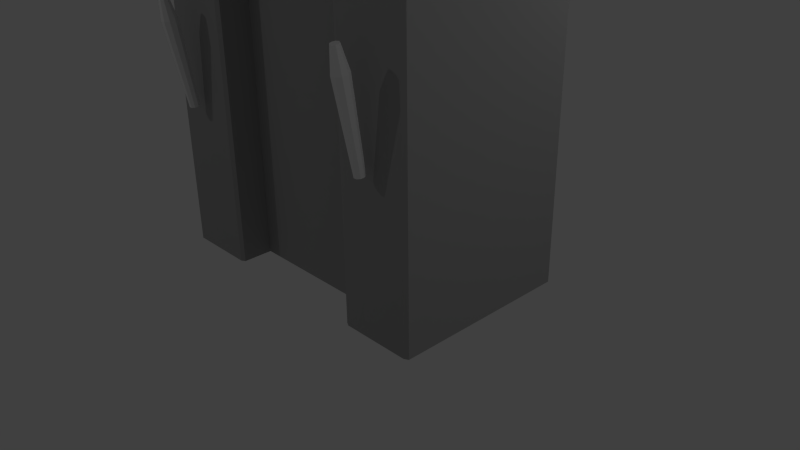 # Source: StartScene.blend  (saved by Blender 2.72.0; exported with 4.5.12 LTS)
import bpy
from mathutils import Matrix  # noqa: F401  (used for matrix-valued properties, if any)

bpy.ops.wm.read_factory_settings(use_empty=True)
scene = bpy.context.scene
scene.name = 'Scene'

# ---- collections
col_collection_1 = bpy.data.collections.new('Collection 1'); scene.collection.children.link(col_collection_1)

# ---- materials (node trees are filled in below, after node groups)
mat_material_002 = bpy.data.materials.new('Material.002')
mat_material_002.alpha_threshold = 0.0
mat_material_002.use_transparent_shadow = False
mat_material_002.specular_color = (0.06882, 0.02986, 0.01509)
mat_material_002.roughness = 0.5
mat_material_002.specular_intensity = 0.2656
mat_material = bpy.data.materials.new('Material')
mat_material.alpha_threshold = 0.0
mat_material.use_transparent_shadow = False
mat_material.diffuse_color = (0.3626, 0.3626, 0.3626, 1.0)
mat_material.specular_color = (0.003288, 0.003288, 0.003288)
mat_material.roughness = 0.5
mat_material_001 = bpy.data.materials.new('Material.001')
mat_material_001.alpha_threshold = 0.0
mat_material_001.use_transparent_shadow = False
mat_material_001.diffuse_color = (0.3626, 0.3626, 0.3626, 1.0)
mat_material_001.specular_color = (0.0, 0.0, 0.0)
mat_material_001.roughness = 0.5
mat_material_003 = bpy.data.materials.new('Material.003')
mat_material_003.alpha_threshold = 0.0
mat_material_003.use_transparent_shadow = False
mat_material_003.diffuse_color = (0.4878, 0.2138, 0.03322, 1.0)
mat_material_003.specular_color = (0.9819, 1.0, 0.3595)
mat_material_003.roughness = 0.5

# ---- material node trees

# ---- world
world_world = bpy.data.worlds.new('World'); scene.world = world_world
world_world.color = (0.05088, 0.05088, 0.05088)
world_world.use_sun_shadow = False
world_world.sun_shadow_jitter_overblur = 0.0
world_world.cycles.sampling_method = 'MANUAL'
world_world.cycles.sample_map_resolution = 256

# ---- cameras
cam_camera = bpy.data.cameras.new('Camera')
cam_camera.clip_end = 100.0
cam_camera.lens = 35.0
cam_camera.sensor_width = 32.0
cam_camera.sensor_height = 18.0
cam_camera.ortho_scale = 7.314
cam_camera.dof.focus_distance = 0.0
cam_camera.dof.aperture_fstop = 128.0

# ---- lights
light_lamp_002 = bpy.data.lights.new('Lamp.002', 'POINT')
light_lamp_002.transmission_factor = 0.0
light_lamp_002.cutoff_distance = 30.0
light_lamp_002.energy = 100.0
light_lamp_002.shadow_buffer_clip_start = 1.001
light_lamp_002.shadow_soft_size = 0.1
light_lamp_002.shadow_maximum_resolution = 0.006
light_lamp_002.use_absolute_resolution = True
light_lamp_002.cycles.use_multiple_importance_sampling = False
light_lamp_001 = bpy.data.lights.new('Lamp.001', 'POINT')
light_lamp_001.transmission_factor = 0.0
light_lamp_001.cutoff_distance = 30.0
light_lamp_001.energy = 100.0
light_lamp_001.shadow_buffer_clip_start = 1.001
light_lamp_001.shadow_soft_size = 0.1
light_lamp_001.shadow_maximum_resolution = 0.006
light_lamp_001.use_absolute_resolution = True
light_lamp_001.cycles.use_multiple_importance_sampling = False
light_lamp = bpy.data.lights.new('Lamp', 'POINT')
light_lamp.transmission_factor = 0.0
light_lamp.cutoff_distance = 30.0
light_lamp.energy = 100.0
light_lamp.shadow_buffer_clip_start = 1.001
light_lamp.shadow_soft_size = 0.1
light_lamp.shadow_maximum_resolution = 0.006
light_lamp.use_absolute_resolution = True
light_lamp.cycles.use_multiple_importance_sampling = False

# ---- meshes
me_cylinder_011 = bpy.data.meshes.new('Cylinder.011')
me_cylinder_011.from_pydata([(1.5, -1.395, 2.0), (1.5, -1.548, 3.072), (1.541, -1.409, 1.997), (1.564, -1.571, 3.068), (1.563, -1.447, 1.991), (1.598, -1.629, 3.058), (1.555, -1.489, 1.983), (1.586, -1.695, 3.046), (1.522, -1.517, 1.978), (1.534, -1.738, 3.039), (1.478, -1.517, 1.978), (1.466, -1.738, 3.039), (1.445, -1.489, 1.983), (1.414, -1.695, 3.046), (1.437, -1.447, 1.991), (1.402, -1.629, 3.058), (1.459, -1.409, 1.997), (1.436, -1.571, 3.068), (1.5, -1.645, 3.351), (1.533, -1.657, 3.349), (1.551, -1.688, 3.343), (1.545, -1.722, 3.337), (1.518, -1.744, 3.333), (1.482, -1.744, 3.333), (1.455, -1.722, 3.337), (1.449, -1.688, 3.343), (1.467, -1.657, 3.349)], [], [(0, 1, 3, 2), (2, 3, 5, 4), (4, 5, 7, 6), (6, 7, 9, 8), (8, 9, 11, 10), (10, 11, 13, 12), (12, 13, 15, 14), (1, 17, 26, 18), (16, 17, 1, 0), (14, 15, 17, 16), (0, 2, 4, 6, 8, 10, 12, 14, 16), (19, 18, 26, 25, 24, 23, 22, 21, 20), (17, 15, 25, 26), (15, 13, 24, 25), (13, 11, 23, 24), (11, 9, 22, 23), (9, 7, 21, 22), (7, 5, 20, 21), (5, 3, 19, 20), (3, 1, 18, 19)])
_uv = me_cylinder_011.uv_layers.new(name='UVMap')
_uv.uv.foreach_set('vector', [0.04681, 0.9987, 0.0, 0.2127, 0.07934, 0.2147, 0.09783, 1.0, 0.09783, 1.0, 0.07934, 0.2147, 0.1829, 0.2147, 0.1644, 1.0, 0.1644, 1.0, 0.1829, 0.2147, 0.2623, 0.2127, 0.2155, 0.9987, 0.4452, 0.0003598, 0.4452, 0.7857, 0.3416, 0.7852, 0.3786, 0.0, 0.3786, 0.0, 0.3416, 0.7852, 0.2623, 0.7867, 0.3276, 0.0009765, 0.6282, 0.0003595, 0.6282, 0.7857, 0.5246, 0.7852, 0.5616, 0.0, 0.5616, 0.0, 0.5246, 0.7852, 0.4452, 0.7867, 0.5105, 0.0009763, 0.8111, 0.214, 0.7076, 0.2146, 0.7274, 0.0007896, 0.7812, 0.0004987, 0.7445, 0.9997, 0.7076, 0.2146, 0.8111, 0.214, 0.8111, 0.9994, 0.6935, 0.9988, 0.6282, 0.2131, 0.7076, 0.2146, 0.7445, 0.9997, 0.8339, 0.01595, 0.8916, 0.0, 0.9572, 0.00554, 1.0, 0.02998, 1.0, 0.06189, 0.9572, 0.08633, 0.8916, 0.09187, 0.8339, 0.07591, 0.8111, 0.04593, 0.8762, 0.09187, 0.9293, 0.09635, 0.9639, 0.1161, 0.9639, 0.1419, 0.9292, 0.1617, 0.8762, 0.1662, 0.8295, 0.1533, 0.8111, 0.129, 0.8296, 0.1048, 0.7076, 0.2146, 0.6282, 0.2131, 0.6861, 0.0, 0.7274, 0.0007896, 0.4452, 0.7867, 0.5246, 0.7852, 0.5444, 0.999, 0.5031, 0.9997, 0.5246, 0.7852, 0.6282, 0.7857, 0.5983, 0.9992, 0.5444, 0.999, 0.2623, 0.7867, 0.3416, 0.7852, 0.3615, 0.999, 0.3202, 0.9997, 0.3416, 0.7852, 0.4452, 0.7857, 0.4153, 0.9992, 0.3615, 0.999, 0.2623, 0.2127, 0.1829, 0.2147, 0.1581, 0.001012, 0.1993, 1.736e-07, 0.1829, 0.2147, 0.07934, 0.2147, 0.1042, 0.001013, 0.1581, 0.001012, 0.07934, 0.2147, 0.0, 0.2127, 0.06293, 0.0, 0.1042, 0.001013])
me_cylinder_011.materials.append(mat_material_002)
me_cylinder_011.use_remesh_preserve_volume = False
me_cylinder_011.use_remesh_preserve_attributes = False
me_cylinder_011.use_mirror_vertex_groups = False
me_cylinder_011.update()
me_cylinder = bpy.data.meshes.new('Cylinder')
me_cylinder.from_pydata([(-1.5, -1.395, 2.0), (-1.5, -1.548, 3.072), (-1.459, -1.409, 1.997), (-1.436, -1.571, 3.068), (-1.437, -1.447, 1.991), (-1.402, -1.629, 3.058), (-1.445, -1.489, 1.983), (-1.414, -1.695, 3.046), (-1.478, -1.517, 1.978), (-1.466, -1.738, 3.039), (-1.522, -1.517, 1.978), (-1.534, -1.738, 3.039), (-1.555, -1.489, 1.983), (-1.586, -1.695, 3.046), (-1.563, -1.447, 1.991), (-1.598, -1.629, 3.058), (-1.541, -1.409, 1.997), (-1.564, -1.571, 3.068), (-1.5, -1.645, 3.351), (-1.467, -1.657, 3.349), (-1.449, -1.688, 3.343), (-1.455, -1.722, 3.337), (-1.482, -1.744, 3.333), (-1.518, -1.744, 3.333), (-1.545, -1.722, 3.337), (-1.551, -1.688, 3.343), (-1.533, -1.657, 3.349)], [], [(0, 1, 3, 2), (2, 3, 5, 4), (4, 5, 7, 6), (6, 7, 9, 8), (8, 9, 11, 10), (10, 11, 13, 12), (12, 13, 15, 14), (1, 17, 26, 18), (16, 17, 1, 0), (14, 15, 17, 16), (0, 2, 4, 6, 8, 10, 12, 14, 16), (19, 18, 26, 25, 24, 23, 22, 21, 20), (17, 15, 25, 26), (15, 13, 24, 25), (13, 11, 23, 24), (11, 9, 22, 23), (9, 7, 21, 22), (7, 5, 20, 21), (5, 3, 19, 20), (3, 1, 18, 19)])
_uv = me_cylinder.uv_layers.new(name='UVMap')
_uv.uv.foreach_set('vector', [0.04681, 0.9987, 0.0, 0.2127, 0.07934, 0.2147, 0.09783, 1.0, 0.09783, 1.0, 0.07934, 0.2147, 0.1829, 0.2147, 0.1644, 1.0, 0.1644, 1.0, 0.1829, 0.2147, 0.2623, 0.2127, 0.2155, 0.9987, 0.4452, 0.0003598, 0.4452, 0.7857, 0.3416, 0.7852, 0.3786, 0.0, 0.3786, 0.0, 0.3416, 0.7852, 0.2623, 0.7867, 0.3276, 0.0009765, 0.6282, 0.0003595, 0.6282, 0.7857, 0.5246, 0.7852, 0.5616, 0.0, 0.5616, 0.0, 0.5246, 0.7852, 0.4452, 0.7867, 0.5105, 0.0009763, 0.8111, 0.214, 0.7076, 0.2146, 0.7274, 0.0007896, 0.7812, 0.0004987, 0.7445, 0.9997, 0.7076, 0.2146, 0.8111, 0.214, 0.8111, 0.9994, 0.6935, 0.9988, 0.6282, 0.2131, 0.7076, 0.2146, 0.7445, 0.9997, 0.8339, 0.01595, 0.8916, 0.0, 0.9572, 0.00554, 1.0, 0.02998, 1.0, 0.06189, 0.9572, 0.08633, 0.8916, 0.09187, 0.8339, 0.07591, 0.8111, 0.04593, 0.8762, 0.09187, 0.9293, 0.09635, 0.9639, 0.1161, 0.9639, 0.1419, 0.9292, 0.1617, 0.8762, 0.1662, 0.8295, 0.1533, 0.8111, 0.129, 0.8296, 0.1048, 0.7076, 0.2146, 0.6282, 0.2131, 0.6861, 0.0, 0.7274, 0.0007896, 0.4452, 0.7867, 0.5246, 0.7852, 0.5444, 0.999, 0.5031, 0.9997, 0.5246, 0.7852, 0.6282, 0.7857, 0.5983, 0.9992, 0.5444, 0.999, 0.2623, 0.7867, 0.3416, 0.7852, 0.3615, 0.999, 0.3202, 0.9997, 0.3416, 0.7852, 0.4452, 0.7857, 0.4153, 0.9992, 0.3615, 0.999, 0.2623, 0.2127, 0.1829, 0.2147, 0.1581, 0.001012, 0.1993, 1.736e-07, 0.1829, 0.2147, 0.07934, 0.2147, 0.1042, 0.001013, 0.1581, 0.001012, 0.07934, 0.2147, 0.0, 0.2127, 0.06293, 0.0, 0.1042, 0.001013])
me_cylinder.materials.append(mat_material_002)
me_cylinder.use_remesh_preserve_volume = False
me_cylinder.use_remesh_preserve_attributes = False
me_cylinder.use_mirror_vertex_groups = False
me_cylinder.update()
me_cube_002 = bpy.data.meshes.new('Cube.002')
me_cube_002.from_pydata([(1.052, -1.32, 0.0), (1.0, -1.29, 0.0), (1.0, 1.04, 0.0), (2.0, 1.04, 0.0), (2.0, -1.29, 0.0), (1.948, -1.32, 0.0), (1.0, -1.29, 4.0), (1.052, -1.32, 4.0), (1.0, 1.04, 4.0), (2.0, 1.04, 4.0), (1.948, -1.32, 4.0), (2.0, -1.29, 4.0), (0.8468, -1.29, 4.331), (0.8834, -1.32, 4.366), (0.8468, 1.04, 4.331), (1.578, 1.04, 5.013), (1.541, -1.32, 4.979), (1.578, -1.29, 5.013), (0.4772, -1.29, 4.702), (0.494, -1.32, 4.755), (0.4772, 1.04, 4.702), (0.7762, 1.04, 5.656), (0.76, -1.32, 5.604), (0.7762, -1.29, 5.656), (0.0, -1.29, 4.81), (0.0, -1.32, 4.868), (0.0, 1.04, 4.81), (0.0, 1.04, 5.8), (0.0, -1.32, 5.745), (0.0, -1.29, 5.8), (-1.0, -1.29, 0.0), (-1.052, -1.32, 0.0), (-1.0, 1.04, 0.0), (-2.0, 1.04, 0.0), (-1.948, -1.32, 0.0), (-2.0, -1.29, 0.0), (-1.052, -1.32, 4.0), (-1.0, -1.29, 4.0), (-1.0, 1.04, 4.0), (-2.0, 1.04, 4.0), (-2.0, -1.29, 4.0), (-1.948, -1.32, 4.0), (-0.8834, -1.32, 4.366), (-0.8468, -1.29, 4.331), (-0.8468, 1.04, 4.331), (-1.578, 1.04, 5.013), (-1.578, -1.29, 5.013), (-1.541, -1.32, 4.979), (-0.494, -1.32, 4.755), (-0.4772, -1.29, 4.702), (-0.4772, 1.04, 4.702), (-0.7762, 1.04, 5.656), (-0.7762, -1.29, 5.656), (-0.76, -1.32, 5.604)], [], [(0, 1, 2, 3, 4, 5), (8, 9, 3, 2), (7, 10, 16, 13), (8, 6, 12, 14), (10, 7, 0, 5), (15, 14, 20, 21), (51, 27, 26, 50), (13, 16, 22, 19), (11, 9, 15, 17), (9, 8, 14, 15), (20, 18, 24, 26), (19, 22, 28, 25), (17, 15, 21, 23), (38, 32, 33, 39), (48, 25, 28, 53), (23, 21, 27, 29), (40, 46, 45, 39), (38, 44, 43, 37), (30, 31, 34, 35, 33, 32), (37, 30, 32, 38), (39, 45, 44, 38), (45, 51, 50, 44), (44, 50, 49, 43), (21, 20, 26, 27), (36, 42, 47, 41), (52, 29, 27, 51), (42, 48, 53, 47), (41, 34, 31, 36), (6, 8, 2, 1), (0, 7, 6, 1), (10, 5, 4, 11), (12, 6, 7, 13), (11, 17, 16, 10), (18, 12, 13, 19), (17, 23, 22, 16), (24, 18, 19, 25), (23, 29, 28, 22), (30, 37, 36, 31), (40, 35, 34, 41), (42, 36, 37, 43), (41, 47, 46, 40), (48, 42, 43, 49), (47, 53, 52, 46), (53, 28, 29, 52), (25, 48, 49, 24), (9, 11, 4, 3), (46, 52, 51, 45), (39, 33, 35, 40), (50, 26, 24, 49), (14, 12, 18, 20)])
_uv = me_cube_002.uv_layers.new(name='UVMap')
_uv.uv.foreach_set('vector', [0.8451, 0.4848, 0.8485, 0.4863, 0.8451, 0.6184, 0.7825, 0.6169, 0.7825, 0.4863, 0.7859, 0.4848, 0.4774, 0.1463, 0.5365, 0.1463, 0.5365, 0.3893, 0.4774, 0.3893, 0.07449, 0.1463, 0.01538, 0.1463, 0.04225, 0.08685, 0.08564, 0.1241, 0.5789, 0.6677, 0.437, 0.6677, 0.437, 0.6475, 0.5789, 0.6475, 0.01538, 0.1463, 0.07449, 0.1463, 0.07449, 0.3893, 0.01538, 0.3893, 0.5096, 0.08685, 0.4662, 0.1241, 0.4405, 0.1004, 0.4581, 0.04886, 0.3578, 0.04886, 0.4079, 0.04028, 0.4079, 0.09359, 0.3753, 0.1004, 0.08564, 0.1241, 0.04225, 0.08685, 0.09379, 0.04886, 0.1113, 0.1004, 0.2018, 0.6922, 0.06291, 0.6912, 0.06336, 0.6312, 0.2023, 0.6322, 0.5365, 0.1463, 0.4774, 0.1463, 0.4662, 0.1241, 0.5096, 0.08685, 0.7121, 0.4901, 0.7121, 0.6207, 0.6806, 0.6207, 0.6806, 0.4901, 0.1113, 0.1004, 0.09379, 0.04886, 0.1439, 0.04028, 0.1439, 0.09359, 0.05904, 0.4417, 0.2009, 0.4413, 0.201, 0.4802, 0.05914, 0.4805, 0.3385, 0.1463, 0.3385, 0.3893, 0.2794, 0.3893, 0.2794, 0.1463, 0.1765, 0.1004, 0.1439, 0.09359, 0.1439, 0.04028, 0.1941, 0.04886, 0.05914, 0.4805, 0.201, 0.4802, 0.2011, 0.5242, 0.05924, 0.5245, 0.06132, 0.6905, 0.06132, 0.6313, 0.1985, 0.6313, 0.1985, 0.6905, 0.4362, 0.6701, 0.4362, 0.6499, 0.5781, 0.6499, 0.5781, 0.6701, 0.7819, 0.6178, 0.7785, 0.6193, 0.7194, 0.6193, 0.7159, 0.6178, 0.7194, 0.4857, 0.7819, 0.4872, 0.5781, 0.6701, 0.5781, 0.9131, 0.4362, 0.9131, 0.4362, 0.6701, 0.2794, 0.1463, 0.3062, 0.08685, 0.3496, 0.1241, 0.3385, 0.1463, 0.3062, 0.08685, 0.3578, 0.04886, 0.3753, 0.1004, 0.3496, 0.1241, 0.4362, 0.6499, 0.4362, 0.6272, 0.5781, 0.6272, 0.5781, 0.6499, 0.4581, 0.04886, 0.4405, 0.1004, 0.4079, 0.09359, 0.4079, 0.04028, 0.2134, 0.1463, 0.2022, 0.1241, 0.2456, 0.08685, 0.2725, 0.1463, 0.05935, 0.5724, 0.05924, 0.5245, 0.2011, 0.5242, 0.2012, 0.5721, 0.2022, 0.1241, 0.1765, 0.1004, 0.1941, 0.04886, 0.2456, 0.08685, 0.2725, 0.1463, 0.2725, 0.3893, 0.2134, 0.3893, 0.2134, 0.1463, 0.437, 0.6677, 0.5789, 0.6677, 0.5789, 0.9107, 0.437, 0.9107, 0.07449, 0.3893, 0.07449, 0.1463, 0.07795, 0.1463, 0.07795, 0.3892, 0.01538, 0.1463, 0.01538, 0.3893, 0.01195, 0.3892, 0.01195, 0.1463, 0.08805, 0.1261, 0.07795, 0.1463, 0.07449, 0.1463, 0.08564, 0.1241, 0.01195, 0.1463, 0.03978, 0.08473, 0.04225, 0.08685, 0.01538, 0.1463, 0.1125, 0.1037, 0.08805, 0.1261, 0.08564, 0.1241, 0.1113, 0.1004, 0.03978, 0.08473, 0.09271, 0.04571, 0.09379, 0.04886, 0.04225, 0.08685, 0.1439, 0.09708, 0.1125, 0.1037, 0.1113, 0.1004, 0.1439, 0.09359, 0.09271, 0.04571, 0.1439, 0.03695, 0.1439, 0.04028, 0.09379, 0.04886, 0.2099, 0.3892, 0.2099, 0.1463, 0.2134, 0.1463, 0.2134, 0.3893, 0.2759, 0.1463, 0.2759, 0.3892, 0.2725, 0.3893, 0.2725, 0.1463, 0.2022, 0.1241, 0.2134, 0.1463, 0.2099, 0.1463, 0.1998, 0.1261, 0.2725, 0.1463, 0.2456, 0.08685, 0.2481, 0.08473, 0.2759, 0.1463, 0.1765, 0.1004, 0.2022, 0.1241, 0.1998, 0.1261, 0.1754, 0.1037, 0.2456, 0.08685, 0.1941, 0.04886, 0.1952, 0.04571, 0.2481, 0.08473, 0.1941, 0.04886, 0.1439, 0.04028, 0.1439, 0.03695, 0.1952, 0.04571, 0.1439, 0.09359, 0.1765, 0.1004, 0.1754, 0.1037, 0.1439, 0.09708, 0.06291, 0.6912, 0.2018, 0.6922, 0.2, 0.9301, 0.06113, 0.929, 0.05948, 0.6286, 0.05935, 0.5724, 0.2012, 0.5721, 0.2014, 0.6283, 0.1985, 0.6905, 0.1985, 0.9254, 0.06132, 0.9254, 0.06132, 0.6905, 0.6491, 0.4901, 0.6806, 0.4901, 0.6806, 0.6207, 0.6491, 0.6207, 0.5789, 0.6475, 0.437, 0.6475, 0.437, 0.6248, 0.5789, 0.6248])
me_cube_002.materials.append(mat_material)
me_cube_002.use_remesh_preserve_volume = False
me_cube_002.use_remesh_preserve_attributes = False
me_cube_002.use_mirror_vertex_groups = False
me_cube_002.update()
me_cube_000 = bpy.data.meshes.new('Cube.000')
me_cube_000.from_pydata([(1.0, -0.9014, 0.0), (1.0, -0.9014, 4.0), (0.8468, -0.9014, 4.331), (0.4772, -0.9014, 4.702), (1.35e-08, -0.9014, 4.81), (-1.0, -0.9014, 0.0), (-1.0, -0.9014, 4.0), (-0.8468, -0.9014, 4.331), (-0.4772, -0.9014, 4.702), (-0.4772, -0.6986, 4.702), (-0.8468, -0.6986, 4.331), (-1.0, -0.6986, 4.0), (-1.0, -0.6986, 0.0), (1.35e-08, -0.6986, 4.81), (0.4772, -0.6986, 4.702), (0.8468, -0.6986, 4.331), (1.0, -0.6986, 4.0), (1.0, -0.6986, 0.0)], [], [(1, 2, 3, 4, 8, 7, 6, 5, 0), (2, 15, 14, 3), (3, 14, 13, 4), (7, 10, 11, 6), (8, 9, 10, 7), (0, 17, 16, 1), (6, 11, 12, 5), (4, 13, 9, 8), (5, 12, 17, 0), (16, 17, 12, 11, 10, 9, 13, 14, 15), (1, 16, 15, 2)])
_uv = me_cube_000.uv_layers.new(name='UVMap')
_uv.uv.foreach_set('vector', [0.5862, 0.8102, 0.6173, 0.8746, 0.6922, 0.9466, 0.789, 0.9677, 0.8858, 0.9467, 0.9608, 0.8749, 0.992, 0.8105, 0.9926, 0.03355, 0.5868, 0.03323, 0.147, 0.8168, 0.1059, 0.8168, 0.1059, 0.9112, 0.147, 0.9112, 0.147, 0.9112, 0.1059, 0.9112, 0.1058, 0.9672, 0.147, 0.9672, 0.06459, 0.8167, 0.1057, 0.8167, 0.1058, 0.7458, 0.06465, 0.7458, 0.06452, 0.9111, 0.1057, 0.9112, 0.1057, 0.8167, 0.06459, 0.8167, 0.1473, 0.03223, 0.1062, 0.03222, 0.1059, 0.7458, 0.1471, 0.7459, 0.06465, 0.7458, 0.1058, 0.7458, 0.1064, 0.03221, 0.06521, 0.03218, 0.06447, 0.9671, 0.1056, 0.9672, 0.1057, 0.9112, 0.06452, 0.9111, 0.163, 0.002128, 0.163, 0.03354, 0.5617, 0.03377, 0.5618, 0.002363, 0.5686, 0.8102, 0.5692, 0.03321, 0.1634, 0.0329, 0.1628, 0.8099, 0.1938, 0.8743, 0.2688, 0.9462, 0.3656, 0.9674, 0.4624, 0.9464, 0.5374, 0.8746, 0.1471, 0.7459, 0.1059, 0.7458, 0.1059, 0.8168, 0.147, 0.8168])
me_cube_000.materials.append(mat_material_001)
me_cube_000.use_remesh_preserve_volume = False
me_cube_000.use_remesh_preserve_attributes = False
me_cube_000.use_mirror_vertex_groups = False
me_cube_000.update()
me_cylinder_001 = bpy.data.meshes.new('Cylinder.001')
me_cylinder_001.from_pydata([(0.7236, -0.9858, 2.404), (0.7236, -0.9227, 2.443), (0.707, -0.9884, 2.409), (0.7086, -0.9252, 2.447), (0.6967, -0.9954, 2.421), (0.6993, -0.9315, 2.458), (0.6967, -1.004, 2.436), (0.6993, -0.9392, 2.472), (0.707, -1.011, 2.449), (0.7086, -0.9455, 2.483), (0.7236, -1.014, 2.453), (0.7236, -0.9479, 2.487), (0.7403, -1.011, 2.449), (0.7387, -0.9455, 2.483), (0.7505, -1.004, 2.436), (0.748, -0.9392, 2.472), (0.7505, -0.9954, 2.421), (0.748, -0.9315, 2.458), (0.7403, -0.9884, 2.409), (0.7387, -0.9252, 2.447), (0.7236, -0.8873, 2.574), (0.7156, -0.8897, 2.576), (0.7107, -0.8958, 2.578), (0.7107, -0.9033, 2.582), (0.7156, -0.9094, 2.585), (0.7236, -0.9118, 2.586), (0.7316, -0.9094, 2.585), (0.7365, -0.9033, 2.582), (0.7365, -0.8958, 2.578), (0.7316, -0.8897, 2.576), (0.7236, -1.001, 2.362), (0.7052, -1.006, 2.362), (0.6939, -1.017, 2.362), (0.6939, -1.032, 2.362), (0.7052, -1.043, 2.362), (0.7236, -1.048, 2.362), (0.742, -1.043, 2.362), (0.7534, -1.032, 2.362), (0.7534, -1.017, 2.362), (0.742, -1.006, 2.362), (0.7236, -0.997, 2.096), (0.7052, -1.002, 2.096), (0.6939, -1.014, 2.096), (0.6939, -1.029, 2.096), (0.7052, -1.041, 2.096), (0.7236, -1.045, 2.096), (0.742, -1.041, 2.096), (0.7534, -1.029, 2.096), (0.7534, -1.014, 2.096), (0.742, -1.002, 2.096), (0.7236, -0.8952, 1.998), (0.7103, -0.898, 1.995), (0.7021, -0.9056, 1.988), (0.7021, -0.9149, 1.979), (0.7103, -0.9225, 1.971), (0.7236, -0.9253, 1.968), (0.7369, -0.9225, 1.971), (0.7452, -0.9149, 1.979), (0.7452, -0.9056, 1.988), (0.7369, -0.898, 1.995), (0.7236, -0.8897, 1.896), (0.7149, -0.8919, 1.896), (0.7095, -0.8978, 1.896), (0.7095, -0.905, 1.896), (0.7149, -0.9109, 1.896), (0.7236, -0.9131, 1.896), (0.7324, -0.9109, 1.896), (0.7378, -0.905, 1.896), (0.7378, -0.8978, 1.896), (0.7324, -0.8919, 1.896), (0.7236, -0.8991, 2.631), (0.7156, -0.9015, 2.63), (0.7107, -0.9078, 2.628), (0.7107, -0.9155, 2.625), (0.7156, -0.9217, 2.622), (0.7236, -0.9241, 2.621), (0.7316, -0.9217, 2.622), (0.7365, -0.9155, 2.625), (0.7365, -0.9078, 2.628), (0.7316, -0.9015, 2.63), (0.7231, -0.9496, 2.659), (0.7169, -0.9509, 2.657), (0.7133, -0.9532, 2.652), (0.7137, -0.9558, 2.646), (0.7178, -0.9577, 2.641), (0.7242, -0.958, 2.639), (0.7303, -0.9567, 2.641), (0.7339, -0.9543, 2.646), (0.7336, -0.9517, 2.652), (0.7294, -0.9499, 2.657), (0.7256, -0.9976, 2.638), (0.7209, -0.9962, 2.637), (0.7181, -0.9927, 2.635), (0.7184, -0.9883, 2.632), (0.7216, -0.9849, 2.631), (0.7264, -0.9836, 2.63), (0.7311, -0.985, 2.631), (0.7339, -0.9886, 2.634), (0.7336, -0.9929, 2.636), (0.7304, -0.9964, 2.638), (0.7282, -1.016, 2.601), (0.7254, -1.015, 2.601), (0.7238, -1.013, 2.599), (0.7239, -1.011, 2.598), (0.7258, -1.008, 2.597), (0.7287, -1.008, 2.596), (0.7315, -1.009, 2.597), (0.7331, -1.011, 2.598), (0.733, -1.013, 2.6), (0.7311, -1.015, 2.601)], [], [(0, 2, 3, 1), (2, 4, 5, 3), (4, 6, 7, 5), (6, 8, 9, 7), (8, 10, 11, 9), (10, 12, 13, 11), (12, 14, 15, 13), (14, 16, 17, 15), (1, 20, 29, 19), (18, 0, 1, 19), (16, 18, 19, 17), (18, 39, 30, 0), (20, 70, 79, 29), (19, 29, 28, 17), (17, 28, 27, 15), (15, 27, 26, 13), (13, 26, 25, 11), (11, 25, 24, 9), (9, 24, 23, 7), (7, 23, 22, 5), (5, 22, 21, 3), (3, 21, 20, 1), (39, 49, 40, 30), (16, 38, 39, 18), (14, 37, 38, 16), (12, 36, 37, 14), (10, 35, 36, 12), (8, 34, 35, 10), (6, 33, 34, 8), (4, 32, 33, 6), (2, 31, 32, 4), (0, 30, 31, 2), (49, 59, 50, 40), (38, 48, 49, 39), (37, 47, 48, 38), (36, 46, 47, 37), (35, 45, 46, 36), (34, 44, 45, 35), (33, 43, 44, 34), (32, 42, 43, 33), (31, 41, 42, 32), (30, 40, 41, 31), (59, 69, 60, 50), (48, 58, 59, 49), (47, 57, 58, 48), (46, 56, 57, 47), (45, 55, 56, 46), (44, 54, 55, 45), (43, 53, 54, 44), (42, 52, 53, 43), (41, 51, 52, 42), (40, 50, 51, 41), (60, 69, 68, 67, 66, 65, 64, 63, 62, 61), (58, 68, 69, 59), (57, 67, 68, 58), (56, 66, 67, 57), (55, 65, 66, 56), (54, 64, 65, 55), (53, 63, 64, 54), (52, 62, 63, 53), (51, 61, 62, 52), (50, 60, 61, 51), (70, 80, 89, 79), (29, 79, 78, 28), (28, 78, 77, 27), (27, 77, 76, 26), (26, 76, 75, 25), (25, 75, 74, 24), (24, 74, 73, 23), (23, 73, 72, 22), (22, 72, 71, 21), (21, 71, 70, 20), (80, 90, 99, 89), (79, 89, 88, 78), (78, 88, 87, 77), (77, 87, 86, 76), (76, 86, 85, 75), (75, 85, 84, 74), (74, 84, 83, 73), (73, 83, 82, 72), (72, 82, 81, 71), (71, 81, 80, 70), (90, 100, 109, 99), (89, 99, 98, 88), (88, 98, 97, 87), (87, 97, 96, 86), (86, 96, 95, 85), (85, 95, 94, 84), (84, 94, 93, 83), (83, 93, 92, 82), (82, 92, 91, 81), (81, 91, 90, 80), (101, 102, 103, 104, 105, 106, 107, 108, 109, 100), (99, 109, 108, 98), (98, 108, 107, 97), (97, 107, 106, 96), (96, 106, 105, 95), (95, 105, 104, 94), (94, 104, 103, 93), (93, 103, 102, 92), (92, 102, 101, 91), (91, 101, 100, 90)])
me_cylinder_001.materials.append(mat_material_003)
me_cylinder_001.use_remesh_preserve_volume = False
me_cylinder_001.use_remesh_preserve_attributes = False
me_cylinder_001.use_mirror_vertex_groups = False
me_cylinder_001.update()
me_cylinder_000 = bpy.data.meshes.new('Cylinder.000')
me_cylinder_000.from_pydata([(0.7249, -0.6142, 2.404), (0.7249, -0.6773, 2.443), (0.7416, -0.6116, 2.409), (0.74, -0.6748, 2.447), (0.7519, -0.6046, 2.421), (0.7493, -0.6685, 2.458), (0.7519, -0.596, 2.436), (0.7493, -0.6608, 2.472), (0.7416, -0.589, 2.449), (0.74, -0.6545, 2.483), (0.7249, -0.5864, 2.453), (0.7249, -0.6521, 2.487), (0.7083, -0.589, 2.449), (0.7099, -0.6545, 2.483), (0.698, -0.596, 2.436), (0.7006, -0.6608, 2.472), (0.698, -0.6046, 2.421), (0.7006, -0.6685, 2.458), (0.7083, -0.6116, 2.409), (0.7099, -0.6748, 2.447), (0.7249, -0.7127, 2.574), (0.7329, -0.7103, 2.576), (0.7378, -0.7042, 2.578), (0.7378, -0.6967, 2.582), (0.7329, -0.6906, 2.585), (0.7249, -0.6882, 2.586), (0.717, -0.6906, 2.585), (0.712, -0.6967, 2.582), (0.712, -0.7042, 2.578), (0.717, -0.7103, 2.576), (0.7249, -0.5987, 2.362), (0.7433, -0.5942, 2.362), (0.7547, -0.5826, 2.362), (0.7547, -0.5682, 2.362), (0.7433, -0.5565, 2.362), (0.7249, -0.5521, 2.362), (0.7065, -0.5565, 2.362), (0.6952, -0.5682, 2.362), (0.6952, -0.5826, 2.362), (0.7065, -0.5942, 2.362), (0.7249, -0.603, 2.096), (0.7433, -0.5984, 2.096), (0.7547, -0.5863, 2.096), (0.7547, -0.5713, 2.096), (0.7433, -0.5591, 2.096), (0.7249, -0.5545, 2.096), (0.7065, -0.5591, 2.096), (0.6952, -0.5713, 2.096), (0.6952, -0.5863, 2.096), (0.7065, -0.5984, 2.096), (0.7249, -0.7048, 1.998), (0.7382, -0.702, 1.995), (0.7465, -0.6944, 1.988), (0.7465, -0.6851, 1.979), (0.7382, -0.6775, 1.971), (0.7249, -0.6747, 1.968), (0.7116, -0.6775, 1.971), (0.7034, -0.6851, 1.979), (0.7034, -0.6944, 1.988), (0.7116, -0.702, 1.995), (0.7249, -0.7103, 1.896), (0.7337, -0.7081, 1.896), (0.7391, -0.7022, 1.896), (0.7391, -0.695, 1.896), (0.7337, -0.6891, 1.896), (0.7249, -0.6869, 1.896), (0.7162, -0.6891, 1.896), (0.7108, -0.695, 1.896), (0.7108, -0.7022, 1.896), (0.7162, -0.7081, 1.896), (0.7249, -0.7009, 2.631), (0.7329, -0.6985, 2.63), (0.7378, -0.6922, 2.628), (0.7378, -0.6845, 2.625), (0.7329, -0.6783, 2.622), (0.7249, -0.6759, 2.621), (0.717, -0.6783, 2.622), (0.712, -0.6845, 2.625), (0.712, -0.6922, 2.628), (0.717, -0.6985, 2.63), (0.7255, -0.6504, 2.659), (0.7316, -0.6491, 2.657), (0.7352, -0.6468, 2.652), (0.7349, -0.6442, 2.646), (0.7307, -0.6423, 2.641), (0.7244, -0.642, 2.639), (0.7182, -0.6433, 2.641), (0.7146, -0.6457, 2.646), (0.715, -0.6483, 2.652), (0.7191, -0.6501, 2.657), (0.723, -0.6024, 2.638), (0.7277, -0.6038, 2.637), (0.7304, -0.6073, 2.635), (0.7302, -0.6117, 2.632), (0.727, -0.6151, 2.631), (0.7221, -0.6164, 2.63), (0.7174, -0.615, 2.631), (0.7147, -0.6114, 2.634), (0.7149, -0.6071, 2.636), (0.7181, -0.6036, 2.638), (0.7203, -0.584, 2.601), (0.7231, -0.5848, 2.601), (0.7248, -0.5869, 2.599), (0.7246, -0.5895, 2.598), (0.7227, -0.5915, 2.597), (0.7198, -0.5923, 2.596), (0.7171, -0.5915, 2.597), (0.7154, -0.5894, 2.598), (0.7156, -0.5868, 2.6), (0.7175, -0.5847, 2.601)], [], [(0, 2, 3, 1), (2, 4, 5, 3), (4, 6, 7, 5), (6, 8, 9, 7), (8, 10, 11, 9), (10, 12, 13, 11), (12, 14, 15, 13), (14, 16, 17, 15), (1, 20, 29, 19), (18, 0, 1, 19), (16, 18, 19, 17), (18, 39, 30, 0), (20, 70, 79, 29), (19, 29, 28, 17), (17, 28, 27, 15), (15, 27, 26, 13), (13, 26, 25, 11), (11, 25, 24, 9), (9, 24, 23, 7), (7, 23, 22, 5), (5, 22, 21, 3), (3, 21, 20, 1), (39, 49, 40, 30), (16, 38, 39, 18), (14, 37, 38, 16), (12, 36, 37, 14), (10, 35, 36, 12), (8, 34, 35, 10), (6, 33, 34, 8), (4, 32, 33, 6), (2, 31, 32, 4), (0, 30, 31, 2), (49, 59, 50, 40), (38, 48, 49, 39), (37, 47, 48, 38), (36, 46, 47, 37), (35, 45, 46, 36), (34, 44, 45, 35), (33, 43, 44, 34), (32, 42, 43, 33), (31, 41, 42, 32), (30, 40, 41, 31), (59, 69, 60, 50), (48, 58, 59, 49), (47, 57, 58, 48), (46, 56, 57, 47), (45, 55, 56, 46), (44, 54, 55, 45), (43, 53, 54, 44), (42, 52, 53, 43), (41, 51, 52, 42), (40, 50, 51, 41), (60, 69, 68, 67, 66, 65, 64, 63, 62, 61), (58, 68, 69, 59), (57, 67, 68, 58), (56, 66, 67, 57), (55, 65, 66, 56), (54, 64, 65, 55), (53, 63, 64, 54), (52, 62, 63, 53), (51, 61, 62, 52), (50, 60, 61, 51), (70, 80, 89, 79), (29, 79, 78, 28), (28, 78, 77, 27), (27, 77, 76, 26), (26, 76, 75, 25), (25, 75, 74, 24), (24, 74, 73, 23), (23, 73, 72, 22), (22, 72, 71, 21), (21, 71, 70, 20), (80, 90, 99, 89), (79, 89, 88, 78), (78, 88, 87, 77), (77, 87, 86, 76), (76, 86, 85, 75), (75, 85, 84, 74), (74, 84, 83, 73), (73, 83, 82, 72), (72, 82, 81, 71), (71, 81, 80, 70), (90, 100, 109, 99), (89, 99, 98, 88), (88, 98, 97, 87), (87, 97, 96, 86), (86, 96, 95, 85), (85, 95, 94, 84), (84, 94, 93, 83), (83, 93, 92, 82), (82, 92, 91, 81), (81, 91, 90, 80), (101, 102, 103, 104, 105, 106, 107, 108, 109, 100), (99, 109, 108, 98), (98, 108, 107, 97), (97, 107, 106, 96), (96, 106, 105, 95), (95, 105, 104, 94), (94, 104, 103, 93), (93, 103, 102, 92), (92, 102, 101, 91), (91, 101, 100, 90)])
me_cylinder_000.materials.append(mat_material_003)
me_cylinder_000.use_remesh_preserve_volume = False
me_cylinder_000.use_remesh_preserve_attributes = False
me_cylinder_000.use_mirror_vertex_groups = False
me_cylinder_000.update()

# ---- objects
ob_cylinder_001 = bpy.data.objects.new('Cylinder.001', me_cylinder_011)
ob_lamp_002 = bpy.data.objects.new('Lamp.002', light_lamp_002)
ob_lamp_001 = bpy.data.objects.new('Lamp.001', light_lamp_001)
ob_cylinder = bpy.data.objects.new('Cylinder', me_cylinder)
ob_cube_001 = bpy.data.objects.new('Cube.001', me_cube_002)
ob_lamp = bpy.data.objects.new('Lamp', light_lamp)
ob_camera = bpy.data.objects.new('Camera', cam_camera)
ob_cube_000 = bpy.data.objects.new('Cube.000', me_cube_000)
ob_cylinder_002 = bpy.data.objects.new('Cylinder.002', me_cylinder_001)
ob_cylinder_003 = bpy.data.objects.new('Cylinder.003', me_cylinder_000)

# ---- transforms, parenting, visibility, modifiers, constraints
ob_cylinder_001.location = (0.0, 0.0, 0.0)
ob_cylinder_001.lineart.crease_threshold = 0.0
ob_lamp_002.location = (9.476, 0.7555, 6.516)
ob_lamp_002.rotation_euler = (0.6503, 0.05522, 1.866)
ob_lamp_002.lock_rotations_4d = False
ob_lamp_002.empty_display_type = 'ARROWS'
ob_lamp_002.color = (0.0, 0.0, 0.0, 0.0)
ob_lamp_002.lineart.crease_threshold = 0.0
ob_lamp_001.location = (-4.68, -8.303, 8.729)
ob_lamp_001.rotation_euler = (0.6503, 0.05522, 1.866)
ob_lamp_001.lock_rotations_4d = False
ob_lamp_001.empty_display_type = 'ARROWS'
ob_lamp_001.color = (0.0, 0.0, 0.0, 0.0)
ob_lamp_001.lineart.crease_threshold = 0.0
ob_cylinder.location = (0.0, 0.0, 0.0)
ob_cylinder.lineart.crease_threshold = 0.0
ob_cube_001.location = (0.0, 0.0, 0.0)
ob_cube_001.lineart.crease_threshold = 0.0
ob_lamp.location = (2.858, 3.318, 5.904)
ob_lamp.rotation_euler = (0.6503, 0.05522, 1.866)
ob_lamp.lock_rotations_4d = False
ob_lamp.empty_display_type = 'ARROWS'
ob_lamp.color = (0.0, 0.0, 0.0, 0.0)
ob_lamp.lineart.crease_threshold = 0.0
ob_camera.location = (7.481, -6.508, 5.344)
ob_camera.rotation_euler = (1.109, 0.01082, 0.8149)
ob_camera.lock_rotations_4d = False
ob_camera.empty_display_type = 'ARROWS'
ob_camera.color = (0.0, 0.0, 0.0, 0.0)
ob_camera.display_type = 'WIRE'
ob_camera.lineart.crease_threshold = 0.0
ob_cube_000.location = (0.0, 0.0, 0.0)
ob_cube_000.lineart.crease_threshold = 0.0
ob_cylinder_002.location = (0.0, 0.0, 0.0)
ob_cylinder_002.lineart.crease_threshold = 0.0
ob_cylinder_003.location = (0.0, 0.0, 0.0)
ob_cylinder_003.lineart.crease_threshold = 0.0

# ---- collection membership
col_collection_1.objects.link(ob_cylinder_001)
col_collection_1.objects.link(ob_lamp_002)
col_collection_1.objects.link(ob_lamp_001)
col_collection_1.objects.link(ob_cylinder)
col_collection_1.objects.link(ob_cube_001)
col_collection_1.objects.link(ob_lamp)
col_collection_1.objects.link(ob_camera)
col_collection_1.objects.link(ob_cube_000)
col_collection_1.objects.link(ob_cylinder_002)
col_collection_1.objects.link(ob_cylinder_003)

# ---- scene / render settings (as saved in the file)
scene.camera = ob_camera
scene.frame_start = 1; scene.frame_end = 250; scene.frame_set(1)
scene.render.engine = 'BLENDER_EEVEE_NEXT'
scene.render.resolution_percentage = 50
scene.render.dither_intensity = 0.0
scene.cycles.use_denoising = False
scene.cycles.samples = 10
scene.cycles.sampling_pattern = 'TABULATED_SOBOL'
scene.cycles.light_sampling_threshold = 0.0
scene.cycles.use_adaptive_sampling = False
scene.cycles.use_light_tree = False
scene.cycles.blur_glossy = 0.0
scene.cycles.pixel_filter_type = 'GAUSSIAN'
scene.cycles.sample_clamp_indirect = 0.0
scene.view_settings.view_transform = 'Standard'
bpy.context.view_layer.update()
